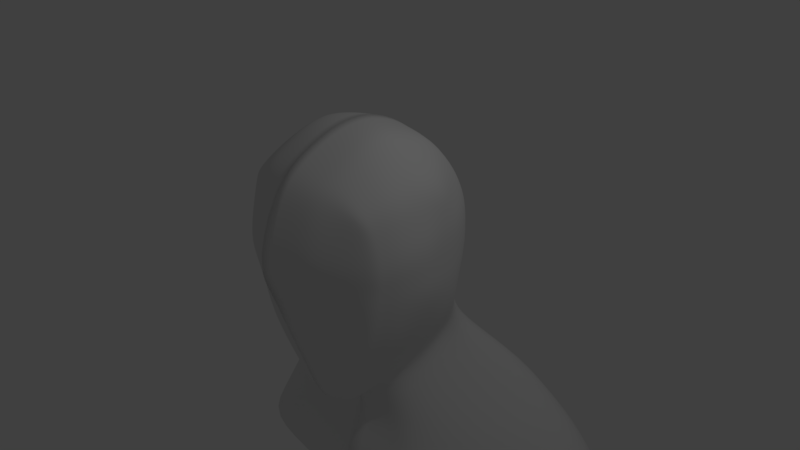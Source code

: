 # Source: Head.blend  (saved by Blender 2.79.6; exported with 4.5.12 LTS)
import bpy
from mathutils import Matrix  # noqa: F401  (used for matrix-valued properties, if any)

bpy.ops.wm.read_factory_settings(use_empty=True)
scene = bpy.context.scene
scene.name = 'Scene'

# ---- collections
col_collection_1 = bpy.data.collections.new('Collection 1'); scene.collection.children.link(col_collection_1)

# ---- materials (node trees are filled in below, after node groups)
mat_material = bpy.data.materials.new('Material')
mat_material.alpha_threshold = 0.0
mat_material.use_transparent_shadow = False
mat_material.roughness = 0.5
mat_material.line_color = (0.0, 0.0, 0.0, 1.0)

# ---- material node trees

# ---- world
world_world = bpy.data.worlds.new('World'); scene.world = world_world
world_world.color = (0.05088, 0.05088, 0.05088)
world_world.use_sun_shadow = False
world_world.sun_shadow_jitter_overblur = 0.0

# ---- cameras
cam_camera = bpy.data.cameras.new('Camera')
cam_camera.clip_end = 100.0
cam_camera.lens = 35.0
cam_camera.sensor_width = 32.0
cam_camera.sensor_height = 18.0
cam_camera.ortho_scale = 7.314
cam_camera.dof.focus_distance = 0.0
cam_camera.dof.aperture_fstop = 128.0

# ---- lights
light_lamp = bpy.data.lights.new('Lamp', 'POINT')
light_lamp.transmission_factor = 0.0
light_lamp.cutoff_distance = 30.0
light_lamp.energy = 100.0
light_lamp.shadow_buffer_clip_start = 1.001
light_lamp.shadow_soft_size = 0.1
light_lamp.shadow_maximum_resolution = 0.006
light_lamp.use_absolute_resolution = True

# ---- meshes
me_cube = bpy.data.meshes.new('Cube')
me_cube.from_pydata([(0.0, -0.137, -0.9549), (0.243, -0.0401, -0.828), (0.0, -0.4136, -0.9319), (0.0, 0.2096, -0.8617), (0.3206, 0.1631, -0.7663), (0.2282, -0.3841, -0.8585), (0.0, 0.05541, 0.9439), (0.0, 0.3206, 0.8213), (0.0, -0.3089, 0.9221), (0.3383, 0.009777, 0.8302), (0.3211, 0.2399, 0.791), (0.3134, -0.2824, 0.8363), (0.6063, -0.01769, -0.05378), (0.5646, 0.1204, -0.07453), (0.6103, -0.01096, 0.308), (0.6008, -0.2905, -0.01678), (0.4873, 0.02741, -0.3565), (0.5025, 0.1878, -0.3399), (0.5622, 0.1272, 0.2918), (0.629, -0.2891, 0.2867), (0.5524, -0.2798, -0.2809), (0.0, -0.7555, -0.001467), (0.3304, -0.5961, -0.00534), (0.0, -0.819, 0.2965), (0.0, -0.6715, -0.2599), (0.3309, -0.5608, -0.2666), (0.326, -0.6583, 0.2618), (0.0, 0.5854, -0.02386), (0.3923, 0.4693, -0.05989), (0.0, 0.5909, -0.3761), (0.0, 0.5716, 0.3158), (0.3879, 0.4864, 0.3207), (0.3148, 0.4315, -0.3122), (0.363, 0.1616, -0.6289), (0.3558, -0.01334, -0.6612), (0.3523, -0.3348, -0.6372), (0.3529, 0.5003, -0.6042), (0.0, 0.6652, -0.5734), (0.4577, 0.356, -0.3198), (0.5172, 0.297, -0.05724), (0.5158, 0.2953, 0.2913), (0.3059, -0.4806, -0.5436), (0.0, -0.5351, -0.6208), (0.4866, -0.4822, -0.2664), (0.5395, -0.4882, -0.006692), (0.5637, -0.4652, 0.2362), (0.5306, 0.1162, 0.6145), (0.5364, -0.03304, 0.667), (0.5344, -0.2797, 0.6569), (0.3416, 0.4148, 0.5827), (0.0, 0.4933, 0.5895), (0.3106, -0.5672, 0.6493), (0.0, -0.6765, 0.6747), (0.0, 1.198, -1.856), (1.394, 1.054, -1.938), (0.3175, 0.4079, -0.5275), (0.3778, -0.4715, -0.509), (0.0, 0.7195, -2.04), (1.479, 0.7658, -2.104), (0.4665, 0.2395, 0.5355), (0.4856, -0.4948, 0.5722), (1.451, 0.1318, -2.182), (0.0, -0.007237, -2.182), (0.7411, 0.7454, -0.8322), (1.012, 0.8329, -1.05), (1.414, 0.8718, -1.378), (1.371, 0.9729, -1.714), (0.0, 0.2446, -1.105), (0.0, 0.3156, -1.349), (0.0, 0.3897, -1.593), (0.0, 0.5518, -1.825), (0.0, -0.0584, -1.189), (0.0, -0.2593, -1.45), (0.0, -0.2292, -1.65), (0.0, -0.1877, -1.918), (0.4546, -0.02118, -1.117), (0.5629, -0.1464, -1.382), (0.8794, -0.1739, -1.601), (1.388, 0.02636, -1.93), (0.6082, 0.2097, -1.043), (1.081, 0.3565, -1.249), (1.474, 0.4956, -1.553), (1.504, 0.6209, -1.883), (0.0, 1.182, -1.635), (0.0, 1.115, -1.395), (0.0, 1.078, -1.139), (0.0, 0.9023, -0.8915), (0.6004, -0.01314, 0.1201), (0.5616, 0.1253, 0.09261), (0.6138, -0.2926, 0.1316), (0.0, -0.8175, 0.1321), (0.3309, -0.6353, 0.1478), (0.3922, 0.4999, 0.1168), (0.0, 0.5812, 0.1386), (0.5131, 0.2993, 0.1015), (0.55, -0.4661, 0.1108), (0.09129, -0.1018, -0.9248), (0.1714, -0.3915, -0.8851), (0.2309, 0.2902, 0.8166), (0.2408, 0.01211, 0.9067), (0.2216, -0.2918, 0.884), (0.2384, -0.5901, -0.004103), (0.2346, -0.6266, -0.2642), (0.237, -0.7281, 0.2829), (0.2827, 0.5478, -0.04818), (0.29, 0.5713, 0.3255), (0.23, 0.5186, -0.3376), (0.2789, 0.5859, -0.5854), (0.2169, -0.4964, -0.5622), (0.2489, 0.4624, 0.5964), (0.9882, 1.186, -1.916), (0.212, -0.627, 0.6613), (1.048, 0.7689, -2.086), (1.029, 0.04574, -2.188), (0.2981, -0.04603, -1.159), (0.399, -0.1573, -1.404), (0.6233, -0.184, -1.614), (0.9842, -0.1197, -1.932), (0.5474, 0.8389, -0.8336), (0.7416, 0.9629, -1.066), (1.002, 1.076, -1.387), (0.9715, 1.176, -1.694), (0.2932, 0.5637, 0.1251), (0.2402, -0.7007, 0.1693), (0.0, -0.4984, -0.7347), (0.2804, -0.4512, -0.6507), (0.0, -0.5482, 0.8034), (0.3125, -0.476, 0.7312), (0.5588, -0.398, -0.008785), (0.5843, -0.408, 0.254), (0.5074, -0.384, -0.271), (0.3698, -0.4284, -0.5494), (0.4947, -0.4352, 0.6025), (0.5699, -0.4024, 0.1184), (0.2117, -0.5104, 0.748), (0.1988, -0.4649, -0.68), (0.0, -0.2622, -0.9909), (0.2225, -0.2364, -0.8584), (0.0, -0.1248, 0.9554), (0.3279, -0.117, 0.8643), (0.624, -0.1345, -0.03682), (0.6332, -0.1226, 0.2998), (0.5219, -0.114, -0.3233), (0.3519, -0.1918, -0.6534), (0.5369, -0.1301, 0.6607), (0.6271, -0.1266, 0.1265), (0.2323, -0.1226, 0.9304), (0.1181, -0.2455, -0.9666), (0.5728, -0.022, 0.4874), (0.5462, 0.1214, 0.4544), (0.5819, -0.2862, 0.4727), (0.0, -0.765, 0.4858), (0.3312, -0.6336, 0.4491), (0.3735, 0.4608, 0.4568), (0.0, 0.5383, 0.4559), (0.4908, 0.267, 0.417), (0.5258, -0.4699, 0.4442), (0.2744, 0.5223, 0.4674), (0.2295, -0.6949, 0.4491), (0.5403, -0.4129, 0.4623), (0.5844, -0.1254, 0.4797)], [], [(66, 82, 58, 54), (1, 4, 33, 34), (121, 66, 54, 110), (4, 36, 55, 33), (147, 137, 5, 97), (135, 125, 41, 108), (137, 143, 35, 5), (125, 131, 56, 41), (82, 78, 61, 58), (99, 9, 10, 98), (98, 10, 49, 109), (9, 47, 46, 10), (10, 46, 59, 49), (113, 112, 58, 61), (146, 100, 11, 139), (139, 11, 48, 144), (134, 111, 51, 127), (127, 51, 60, 132), (12, 16, 17, 13), (13, 17, 38, 39), (16, 34, 33, 17), (17, 33, 55, 38), (87, 88, 18, 14), (148, 149, 46, 47), (88, 94, 40, 18), (149, 155, 59, 46), (145, 141, 19, 89), (133, 129, 45, 95), (160, 144, 48, 150), (159, 132, 60, 156), (140, 15, 20, 142), (142, 20, 35, 143), (128, 44, 43, 130), (130, 43, 56, 131), (101, 102, 25, 22), (22, 25, 43, 44), (102, 108, 41, 25), (25, 41, 56, 43), (123, 91, 26, 103), (158, 152, 51, 111), (91, 95, 45, 26), (152, 156, 60, 51), (112, 110, 54, 58), (154, 30, 93, 27, 29, 37, 3, 0, 136, 2, 124, 42, 24, 21, 90, 23, 151, 52, 126, 8, 138, 6, 7, 50), (122, 105, 31, 92), (92, 31, 40, 94), (157, 109, 49, 153), (153, 49, 59, 155), (104, 28, 32, 106), (106, 32, 36, 107), (28, 39, 38, 32), (32, 38, 55, 36), (70, 83, 53, 57), (74, 70, 57, 62), (117, 74, 62, 113), (96, 0, 71, 114), (114, 71, 72, 115), (115, 72, 73, 116), (116, 73, 74, 117), (0, 3, 67, 71), (71, 67, 68, 72), (72, 68, 69, 73), (73, 69, 70, 74), (3, 37, 86, 67), (67, 86, 85, 68), (68, 85, 84, 69), (69, 84, 83, 70), (4, 1, 75, 79), (79, 75, 76, 80), (80, 76, 77, 81), (81, 77, 78, 82), (107, 36, 63, 118), (118, 63, 64, 119), (119, 64, 65, 120), (120, 65, 66, 121), (36, 4, 79, 63), (63, 79, 80, 64), (64, 80, 81, 65), (65, 81, 82, 66), (28, 92, 94, 39), (104, 122, 92, 28), (22, 44, 95, 91), (101, 22, 91, 123), (128, 133, 95, 44), (140, 145, 89, 15), (13, 39, 94, 88), (12, 13, 88, 87), (21, 101, 123, 90), (27, 93, 122, 104), (84, 120, 121, 83), (85, 119, 120, 84), (86, 118, 119, 85), (37, 107, 118, 86), (77, 116, 117, 78), (76, 115, 116, 77), (75, 114, 115, 76), (1, 96, 114, 75), (78, 117, 113, 61), (29, 106, 107, 37), (27, 104, 106, 29), (154, 50, 109, 157), (93, 30, 105, 122), (57, 53, 110, 112), (151, 158, 111, 52), (90, 123, 103, 23), (24, 42, 108, 102), (21, 24, 102, 101), (126, 52, 111, 134), (138, 8, 100, 146), (62, 57, 112, 113), (7, 98, 109, 50), (6, 99, 98, 7), (124, 135, 108, 42), (136, 147, 97, 2), (83, 121, 110, 53), (2, 97, 135, 124), (8, 126, 134, 100), (15, 89, 133, 128), (20, 130, 131, 35), (15, 128, 130, 20), (150, 48, 132, 159), (89, 19, 129, 133), (11, 127, 132, 48), (100, 134, 127, 11), (5, 35, 131, 125), (97, 5, 125, 135), (0, 96, 147, 136), (6, 138, 146, 99), (12, 87, 145, 140), (16, 142, 143, 34), (12, 140, 142, 16), (148, 47, 144, 160), (87, 14, 141, 145), (9, 139, 144, 47), (99, 146, 139, 9), (1, 34, 143, 137), (96, 1, 137, 147), (14, 148, 160, 141), (19, 150, 159, 129), (23, 103, 158, 151), (30, 154, 157, 105), (31, 153, 155, 40), (105, 157, 153, 31), (26, 45, 156, 152), (103, 26, 152, 158), (129, 159, 156, 45), (141, 160, 150, 19), (18, 40, 155, 149), (14, 18, 149, 148)])
me_cube.polygons.foreach_set('use_smooth', [True] * 149)
_k = {(2, 136): 1.0, (42, 124): 1.0, (6, 7): 1.0, (7, 50): 1.0, (8, 138): 1.0, (52, 126): 1.0, (23, 90): 1.0, (52, 151): 1.0, (21, 24): 1.0, (24, 42): 1.0, (27, 29): 1.0, (29, 37): 1.0, (30, 93): 1.0, (50, 154): 1.0, (21, 90): 1.0, (27, 93): 1.0, (2, 124): 1.0, (8, 126): 1.0, (0, 136): 1.0, (6, 138): 1.0, (23, 151): 1.0, (30, 154): 1.0}
me_cube.attributes.new('crease_edge', 'FLOAT', 'EDGE').data.foreach_set('value', [_k.get((min(e.vertices), max(e.vertices)), 0.0) for e in me_cube.edges])
me_cube.materials.append(mat_material)
me_cube.use_remesh_preserve_volume = False
me_cube.use_remesh_preserve_attributes = False
me_cube.use_mirror_vertex_groups = False
me_cube.update()

# ---- objects
ob_cube = bpy.data.objects.new('Cube', me_cube)
ob_lamp = bpy.data.objects.new('Lamp', light_lamp)
ob_camera = bpy.data.objects.new('Camera', cam_camera)

# ---- transforms, parenting, visibility, modifiers, constraints
ob_cube.location = (0.0, 0.0, 0.0)
ob_cube.scale = (2.0, 2.0, 2.0)
ob_cube.lock_rotations_4d = False
ob_cube.empty_display_type = 'ARROWS'
ob_cube.lineart.crease_threshold = 0.0
_m = ob_cube.modifiers.new('Mirror', 'MIRROR')
_m.use_clip = True
_m.merge_threshold = 0.0003
_m = ob_cube.modifiers.new('Subsurf', 'SUBSURF')
_m.uv_smooth = 'PRESERVE_CORNERS'
_m.quality = 2
_m.levels = 2
_m.show_only_control_edges = False
ob_lamp.location = (4.076, 1.005, 5.904)
ob_lamp.rotation_euler = (0.6503, 0.05522, 1.866)
ob_lamp.lock_rotations_4d = False
ob_lamp.empty_display_type = 'ARROWS'
ob_lamp.color = (0.0, 0.0, 0.0, 0.0)
ob_lamp.lineart.crease_threshold = 0.0
ob_camera.location = (7.481, -6.508, 5.344)
ob_camera.rotation_euler = (1.109, 0.0, 0.8149)
ob_camera.lock_rotations_4d = False
ob_camera.empty_display_type = 'ARROWS'
ob_camera.color = (0.0, 0.0, 0.0, 0.0)
ob_camera.display_type = 'WIRE'
ob_camera.lineart.crease_threshold = 0.0

# ---- collection membership
col_collection_1.objects.link(ob_cube)
col_collection_1.objects.link(ob_lamp)
col_collection_1.objects.link(ob_camera)

# ---- scene / render settings (as saved in the file)
scene.camera = ob_camera
scene.frame_start = 1; scene.frame_end = 250; scene.frame_set(1)
scene.render.engine = 'BLENDER_EEVEE_NEXT'
scene.render.resolution_percentage = 50
scene.render.dither_intensity = 0.0
scene.cycles.use_denoising = False
scene.cycles.samples = 128
scene.cycles.sampling_pattern = 'TABULATED_SOBOL'
scene.cycles.use_adaptive_sampling = False
scene.cycles.use_light_tree = False
scene.view_settings.view_transform = 'Standard'
bpy.context.view_layer.update()
